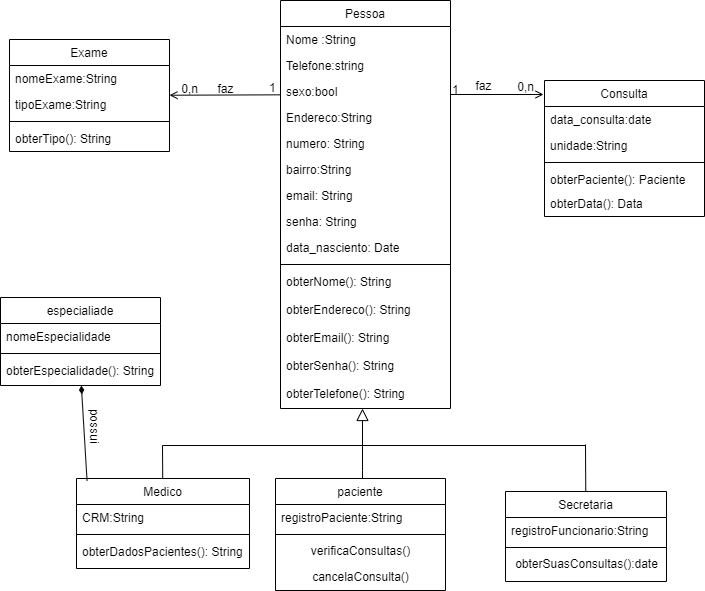

The diagram above was exported from draw.io. Its source (the exported page's mxGraphModel, read from the mxfile embedded in the PNG):
<mxGraphModel dx="971" dy="673" grid="0" gridSize="10" guides="1" tooltips="1" connect="1" arrows="1" fold="1" page="1" pageScale="1" pageWidth="827" pageHeight="1169" math="0" shadow="0">
  <root>
    <mxCell id="WIyWlLk6GJQsqaUBKTNV-0" />
    <mxCell id="WIyWlLk6GJQsqaUBKTNV-1" parent="WIyWlLk6GJQsqaUBKTNV-0" />
    <mxCell id="zkfFHV4jXpPFQw0GAbJ--0" value="Pessoa" style="swimlane;fontStyle=0;align=center;verticalAlign=top;childLayout=stackLayout;horizontal=1;startSize=26;horizontalStack=0;resizeParent=1;resizeLast=0;collapsible=1;marginBottom=0;rounded=0;shadow=0;strokeWidth=1;" parent="WIyWlLk6GJQsqaUBKTNV-1" vertex="1">
      <mxGeometry x="287" y="9" width="170" height="408" as="geometry">
        <mxRectangle x="230" y="140" width="160" height="26" as="alternateBounds" />
      </mxGeometry>
    </mxCell>
    <mxCell id="zkfFHV4jXpPFQw0GAbJ--1" value="Nome :String " style="text;align=left;verticalAlign=top;spacingLeft=4;spacingRight=4;overflow=hidden;rotatable=0;points=[[0,0.5],[1,0.5]];portConstraint=eastwest;" parent="zkfFHV4jXpPFQw0GAbJ--0" vertex="1">
      <mxGeometry y="26" width="170" height="26" as="geometry" />
    </mxCell>
    <mxCell id="zkfFHV4jXpPFQw0GAbJ--2" value="Telefone:string" style="text;align=left;verticalAlign=top;spacingLeft=4;spacingRight=4;overflow=hidden;rotatable=0;points=[[0,0.5],[1,0.5]];portConstraint=eastwest;rounded=0;shadow=0;html=0;" parent="zkfFHV4jXpPFQw0GAbJ--0" vertex="1">
      <mxGeometry y="52" width="170" height="26" as="geometry" />
    </mxCell>
    <mxCell id="4gbEBOc2m8eoRENVfFfx-8" value="sexo:bool" style="text;align=left;verticalAlign=top;spacingLeft=4;spacingRight=4;overflow=hidden;rotatable=0;points=[[0,0.5],[1,0.5]];portConstraint=eastwest;rounded=0;shadow=0;html=0;" vertex="1" parent="zkfFHV4jXpPFQw0GAbJ--0">
      <mxGeometry y="78" width="170" height="26" as="geometry" />
    </mxCell>
    <mxCell id="4gbEBOc2m8eoRENVfFfx-0" value="Endereco:String " style="text;align=left;verticalAlign=top;spacingLeft=4;spacingRight=4;overflow=hidden;rotatable=0;points=[[0,0.5],[1,0.5]];portConstraint=eastwest;rounded=0;shadow=0;html=0;" vertex="1" parent="zkfFHV4jXpPFQw0GAbJ--0">
      <mxGeometry y="104" width="170" height="26" as="geometry" />
    </mxCell>
    <mxCell id="4gbEBOc2m8eoRENVfFfx-1" value="numero: String" style="text;align=left;verticalAlign=top;spacingLeft=4;spacingRight=4;overflow=hidden;rotatable=0;points=[[0,0.5],[1,0.5]];portConstraint=eastwest;rounded=0;shadow=0;html=0;" vertex="1" parent="zkfFHV4jXpPFQw0GAbJ--0">
      <mxGeometry y="130" width="170" height="26" as="geometry" />
    </mxCell>
    <mxCell id="4gbEBOc2m8eoRENVfFfx-2" value="bairro:String " style="text;align=left;verticalAlign=top;spacingLeft=4;spacingRight=4;overflow=hidden;rotatable=0;points=[[0,0.5],[1,0.5]];portConstraint=eastwest;rounded=0;shadow=0;html=0;" vertex="1" parent="zkfFHV4jXpPFQw0GAbJ--0">
      <mxGeometry y="156" width="170" height="26" as="geometry" />
    </mxCell>
    <mxCell id="4gbEBOc2m8eoRENVfFfx-20" value="email: String" style="text;align=left;verticalAlign=top;spacingLeft=4;spacingRight=4;overflow=hidden;rotatable=0;points=[[0,0.5],[1,0.5]];portConstraint=eastwest;rounded=0;shadow=0;html=0;" vertex="1" parent="zkfFHV4jXpPFQw0GAbJ--0">
      <mxGeometry y="182" width="170" height="26" as="geometry" />
    </mxCell>
    <mxCell id="4gbEBOc2m8eoRENVfFfx-21" value="senha: String" style="text;align=left;verticalAlign=top;spacingLeft=4;spacingRight=4;overflow=hidden;rotatable=0;points=[[0,0.5],[1,0.5]];portConstraint=eastwest;rounded=0;shadow=0;html=0;" vertex="1" parent="zkfFHV4jXpPFQw0GAbJ--0">
      <mxGeometry y="208" width="170" height="26" as="geometry" />
    </mxCell>
    <mxCell id="4gbEBOc2m8eoRENVfFfx-9" value="data_nasciento: Date" style="text;align=left;verticalAlign=top;spacingLeft=4;spacingRight=4;overflow=hidden;rotatable=0;points=[[0,0.5],[1,0.5]];portConstraint=eastwest;rounded=0;shadow=0;html=0;" vertex="1" parent="zkfFHV4jXpPFQw0GAbJ--0">
      <mxGeometry y="234" width="170" height="26" as="geometry" />
    </mxCell>
    <mxCell id="zkfFHV4jXpPFQw0GAbJ--4" value="" style="line;html=1;strokeWidth=1;align=left;verticalAlign=middle;spacingTop=-1;spacingLeft=3;spacingRight=3;rotatable=0;labelPosition=right;points=[];portConstraint=eastwest;" parent="zkfFHV4jXpPFQw0GAbJ--0" vertex="1">
      <mxGeometry y="260" width="170" height="8" as="geometry" />
    </mxCell>
    <mxCell id="zkfFHV4jXpPFQw0GAbJ--5" value="obterNome(): String" style="text;align=left;verticalAlign=top;spacingLeft=4;spacingRight=4;overflow=hidden;rotatable=0;points=[[0,0.5],[1,0.5]];portConstraint=eastwest;" parent="zkfFHV4jXpPFQw0GAbJ--0" vertex="1">
      <mxGeometry y="268" width="170" height="28" as="geometry" />
    </mxCell>
    <mxCell id="4gbEBOc2m8eoRENVfFfx-23" value="obterEndereco(): String" style="text;align=left;verticalAlign=top;spacingLeft=4;spacingRight=4;overflow=hidden;rotatable=0;points=[[0,0.5],[1,0.5]];portConstraint=eastwest;" vertex="1" parent="zkfFHV4jXpPFQw0GAbJ--0">
      <mxGeometry y="296" width="170" height="28" as="geometry" />
    </mxCell>
    <mxCell id="4gbEBOc2m8eoRENVfFfx-64" value="obterEmail(): String" style="text;align=left;verticalAlign=top;spacingLeft=4;spacingRight=4;overflow=hidden;rotatable=0;points=[[0,0.5],[1,0.5]];portConstraint=eastwest;" vertex="1" parent="zkfFHV4jXpPFQw0GAbJ--0">
      <mxGeometry y="324" width="170" height="28" as="geometry" />
    </mxCell>
    <mxCell id="4gbEBOc2m8eoRENVfFfx-65" value="obterSenha(): String" style="text;align=left;verticalAlign=top;spacingLeft=4;spacingRight=4;overflow=hidden;rotatable=0;points=[[0,0.5],[1,0.5]];portConstraint=eastwest;" vertex="1" parent="zkfFHV4jXpPFQw0GAbJ--0">
      <mxGeometry y="352" width="170" height="28" as="geometry" />
    </mxCell>
    <mxCell id="4gbEBOc2m8eoRENVfFfx-67" value="obterTelefone(): String" style="text;align=left;verticalAlign=top;spacingLeft=4;spacingRight=4;overflow=hidden;rotatable=0;points=[[0,0.5],[1,0.5]];portConstraint=eastwest;" vertex="1" parent="zkfFHV4jXpPFQw0GAbJ--0">
      <mxGeometry y="380" width="170" height="28" as="geometry" />
    </mxCell>
    <mxCell id="zkfFHV4jXpPFQw0GAbJ--6" value="Medico" style="swimlane;fontStyle=0;align=center;verticalAlign=top;childLayout=stackLayout;horizontal=1;startSize=26;horizontalStack=0;resizeParent=1;resizeLast=0;collapsible=1;marginBottom=0;rounded=0;shadow=0;strokeWidth=1;" parent="WIyWlLk6GJQsqaUBKTNV-1" vertex="1">
      <mxGeometry x="83" y="487" width="173" height="90" as="geometry">
        <mxRectangle x="130" y="380" width="160" height="26" as="alternateBounds" />
      </mxGeometry>
    </mxCell>
    <mxCell id="zkfFHV4jXpPFQw0GAbJ--7" value="CRM:String" style="text;align=left;verticalAlign=top;spacingLeft=4;spacingRight=4;overflow=hidden;rotatable=0;points=[[0,0.5],[1,0.5]];portConstraint=eastwest;" parent="zkfFHV4jXpPFQw0GAbJ--6" vertex="1">
      <mxGeometry y="26" width="173" height="26" as="geometry" />
    </mxCell>
    <mxCell id="zkfFHV4jXpPFQw0GAbJ--9" value="" style="line;html=1;strokeWidth=1;align=left;verticalAlign=middle;spacingTop=-1;spacingLeft=3;spacingRight=3;rotatable=0;labelPosition=right;points=[];portConstraint=eastwest;" parent="zkfFHV4jXpPFQw0GAbJ--6" vertex="1">
      <mxGeometry y="52" width="173" height="8" as="geometry" />
    </mxCell>
    <mxCell id="4gbEBOc2m8eoRENVfFfx-27" value="obterDadosPacientes(): String" style="text;align=left;verticalAlign=top;spacingLeft=4;spacingRight=4;overflow=hidden;rotatable=0;points=[[0,0.5],[1,0.5]];portConstraint=eastwest;" vertex="1" parent="zkfFHV4jXpPFQw0GAbJ--6">
      <mxGeometry y="60" width="173" height="30" as="geometry" />
    </mxCell>
    <mxCell id="zkfFHV4jXpPFQw0GAbJ--13" value="paciente" style="swimlane;fontStyle=0;align=center;verticalAlign=top;childLayout=stackLayout;horizontal=1;startSize=26;horizontalStack=0;resizeParent=1;resizeLast=0;collapsible=1;marginBottom=0;rounded=0;shadow=0;strokeWidth=1;" parent="WIyWlLk6GJQsqaUBKTNV-1" vertex="1">
      <mxGeometry x="282" y="487" width="170" height="112" as="geometry">
        <mxRectangle x="340" y="380" width="170" height="26" as="alternateBounds" />
      </mxGeometry>
    </mxCell>
    <mxCell id="zkfFHV4jXpPFQw0GAbJ--14" value="registroPaciente:String" style="text;align=left;verticalAlign=top;spacingLeft=4;spacingRight=4;overflow=hidden;rotatable=0;points=[[0,0.5],[1,0.5]];portConstraint=eastwest;" parent="zkfFHV4jXpPFQw0GAbJ--13" vertex="1">
      <mxGeometry y="26" width="170" height="26" as="geometry" />
    </mxCell>
    <mxCell id="zkfFHV4jXpPFQw0GAbJ--15" value="" style="line;html=1;strokeWidth=1;align=left;verticalAlign=middle;spacingTop=-1;spacingLeft=3;spacingRight=3;rotatable=0;labelPosition=right;points=[];portConstraint=eastwest;" parent="zkfFHV4jXpPFQw0GAbJ--13" vertex="1">
      <mxGeometry y="52" width="170" height="8" as="geometry" />
    </mxCell>
    <mxCell id="CD8H-2FUnREu9-BvG0FK-4" value="verificaConsultas()" style="text;html=1;align=center;verticalAlign=middle;resizable=0;points=[];autosize=1;strokeColor=none;fillColor=none;" parent="zkfFHV4jXpPFQw0GAbJ--13" vertex="1">
      <mxGeometry y="60" width="170" height="26" as="geometry" />
    </mxCell>
    <mxCell id="4gbEBOc2m8eoRENVfFfx-69" value="cancelaConsulta()" style="text;html=1;align=center;verticalAlign=middle;resizable=0;points=[];autosize=1;strokeColor=none;fillColor=none;" vertex="1" parent="zkfFHV4jXpPFQw0GAbJ--13">
      <mxGeometry y="86" width="170" height="26" as="geometry" />
    </mxCell>
    <mxCell id="zkfFHV4jXpPFQw0GAbJ--16" value="" style="endArrow=block;endSize=10;endFill=0;shadow=0;strokeWidth=1;rounded=0;edgeStyle=orthogonalEdgeStyle;elbow=vertical;" parent="WIyWlLk6GJQsqaUBKTNV-1" source="zkfFHV4jXpPFQw0GAbJ--13" target="zkfFHV4jXpPFQw0GAbJ--0" edge="1">
      <mxGeometry width="160" relative="1" as="geometry">
        <mxPoint x="210" y="373" as="sourcePoint" />
        <mxPoint x="310" y="271" as="targetPoint" />
        <Array as="points">
          <mxPoint x="369" y="479" />
          <mxPoint x="369" y="479" />
        </Array>
      </mxGeometry>
    </mxCell>
    <mxCell id="zkfFHV4jXpPFQw0GAbJ--26" value="" style="endArrow=open;shadow=0;strokeWidth=1;rounded=0;endFill=1;edgeStyle=elbowEdgeStyle;elbow=vertical;entryX=-0.006;entryY=0.1;entryDx=0;entryDy=0;entryPerimeter=0;" parent="WIyWlLk6GJQsqaUBKTNV-1" source="zkfFHV4jXpPFQw0GAbJ--0" target="4gbEBOc2m8eoRENVfFfx-15" edge="1">
      <mxGeometry x="0.5" y="41" relative="1" as="geometry">
        <mxPoint x="380" y="192" as="sourcePoint" />
        <mxPoint x="610" y="165" as="targetPoint" />
        <mxPoint x="-40" y="32" as="offset" />
      </mxGeometry>
    </mxCell>
    <mxCell id="zkfFHV4jXpPFQw0GAbJ--27" value="1" style="resizable=0;align=left;verticalAlign=bottom;labelBackgroundColor=none;fontSize=12;" parent="zkfFHV4jXpPFQw0GAbJ--26" connectable="0" vertex="1">
      <mxGeometry x="-1" relative="1" as="geometry">
        <mxPoint y="4" as="offset" />
      </mxGeometry>
    </mxCell>
    <mxCell id="zkfFHV4jXpPFQw0GAbJ--28" value="0,n" style="resizable=0;align=right;verticalAlign=bottom;labelBackgroundColor=none;fontSize=12;" parent="zkfFHV4jXpPFQw0GAbJ--26" connectable="0" vertex="1">
      <mxGeometry x="1" relative="1" as="geometry">
        <mxPoint x="-344" y="3" as="offset" />
      </mxGeometry>
    </mxCell>
    <mxCell id="zkfFHV4jXpPFQw0GAbJ--29" value="faz" style="text;html=1;resizable=0;points=[];;align=center;verticalAlign=middle;labelBackgroundColor=none;rounded=0;shadow=0;strokeWidth=1;fontSize=12;" parent="zkfFHV4jXpPFQw0GAbJ--26" vertex="1" connectable="0">
      <mxGeometry x="0.5" y="49" relative="1" as="geometry">
        <mxPoint x="-38" y="40" as="offset" />
      </mxGeometry>
    </mxCell>
    <mxCell id="CD8H-2FUnREu9-BvG0FK-5" value="Secretaria" style="swimlane;fontStyle=0;align=center;verticalAlign=top;childLayout=stackLayout;horizontal=1;startSize=26;horizontalStack=0;resizeParent=1;resizeLast=0;collapsible=1;marginBottom=0;rounded=0;shadow=0;strokeWidth=1;" parent="WIyWlLk6GJQsqaUBKTNV-1" vertex="1">
      <mxGeometry x="512" y="500" width="161" height="90" as="geometry">
        <mxRectangle x="340" y="380" width="170" height="26" as="alternateBounds" />
      </mxGeometry>
    </mxCell>
    <mxCell id="CD8H-2FUnREu9-BvG0FK-6" value="registroFuncionario:String" style="text;align=left;verticalAlign=top;spacingLeft=4;spacingRight=4;overflow=hidden;rotatable=0;points=[[0,0.5],[1,0.5]];portConstraint=eastwest;" parent="CD8H-2FUnREu9-BvG0FK-5" vertex="1">
      <mxGeometry y="26" width="161" height="26" as="geometry" />
    </mxCell>
    <mxCell id="CD8H-2FUnREu9-BvG0FK-7" value="" style="line;html=1;strokeWidth=1;align=left;verticalAlign=middle;spacingTop=-1;spacingLeft=3;spacingRight=3;rotatable=0;labelPosition=right;points=[];portConstraint=eastwest;" parent="CD8H-2FUnREu9-BvG0FK-5" vertex="1">
      <mxGeometry y="52" width="161" height="8" as="geometry" />
    </mxCell>
    <mxCell id="4gbEBOc2m8eoRENVfFfx-68" value="obterSuasConsultas():date" style="text;html=1;align=center;verticalAlign=middle;resizable=0;points=[];autosize=1;strokeColor=none;fillColor=none;" vertex="1" parent="CD8H-2FUnREu9-BvG0FK-5">
      <mxGeometry y="60" width="161" height="26" as="geometry" />
    </mxCell>
    <mxCell id="4gbEBOc2m8eoRENVfFfx-15" value="Consulta" style="swimlane;fontStyle=0;align=center;verticalAlign=top;childLayout=stackLayout;horizontal=1;startSize=26;horizontalStack=0;resizeParent=1;resizeLast=0;collapsible=1;marginBottom=0;rounded=0;shadow=0;strokeWidth=1;" vertex="1" parent="WIyWlLk6GJQsqaUBKTNV-1">
      <mxGeometry x="551" y="89" width="160" height="136" as="geometry">
        <mxRectangle x="130" y="380" width="160" height="26" as="alternateBounds" />
      </mxGeometry>
    </mxCell>
    <mxCell id="4gbEBOc2m8eoRENVfFfx-16" value="data_consulta:date" style="text;align=left;verticalAlign=top;spacingLeft=4;spacingRight=4;overflow=hidden;rotatable=0;points=[[0,0.5],[1,0.5]];portConstraint=eastwest;" vertex="1" parent="4gbEBOc2m8eoRENVfFfx-15">
      <mxGeometry y="26" width="160" height="26" as="geometry" />
    </mxCell>
    <mxCell id="4gbEBOc2m8eoRENVfFfx-63" value="unidade:String" style="text;align=left;verticalAlign=top;spacingLeft=4;spacingRight=4;overflow=hidden;rotatable=0;points=[[0,0.5],[1,0.5]];portConstraint=eastwest;" vertex="1" parent="4gbEBOc2m8eoRENVfFfx-15">
      <mxGeometry y="52" width="160" height="26" as="geometry" />
    </mxCell>
    <mxCell id="4gbEBOc2m8eoRENVfFfx-18" value="" style="line;html=1;strokeWidth=1;align=left;verticalAlign=middle;spacingTop=-1;spacingLeft=3;spacingRight=3;rotatable=0;labelPosition=right;points=[];portConstraint=eastwest;" vertex="1" parent="4gbEBOc2m8eoRENVfFfx-15">
      <mxGeometry y="78" width="160" height="8" as="geometry" />
    </mxCell>
    <mxCell id="4gbEBOc2m8eoRENVfFfx-19" value="obterPaciente(): Paciente" style="text;align=left;verticalAlign=top;spacingLeft=4;spacingRight=4;overflow=hidden;rotatable=0;points=[[0,0.5],[1,0.5]];portConstraint=eastwest;fontStyle=0" vertex="1" parent="4gbEBOc2m8eoRENVfFfx-15">
      <mxGeometry y="86" width="160" height="24" as="geometry" />
    </mxCell>
    <mxCell id="4gbEBOc2m8eoRENVfFfx-25" value="obterData(): Data" style="text;align=left;verticalAlign=top;spacingLeft=4;spacingRight=4;overflow=hidden;rotatable=0;points=[[0,0.5],[1,0.5]];portConstraint=eastwest;fontStyle=0" vertex="1" parent="4gbEBOc2m8eoRENVfFfx-15">
      <mxGeometry y="110" width="160" height="26" as="geometry" />
    </mxCell>
    <mxCell id="4gbEBOc2m8eoRENVfFfx-28" value="" style="endArrow=none;html=1;rounded=0;" edge="1" parent="WIyWlLk6GJQsqaUBKTNV-1" target="CD8H-2FUnREu9-BvG0FK-5">
      <mxGeometry width="50" height="50" relative="1" as="geometry">
        <mxPoint x="592" y="453" as="sourcePoint" />
        <mxPoint x="589.71" y="480" as="targetPoint" />
      </mxGeometry>
    </mxCell>
    <mxCell id="4gbEBOc2m8eoRENVfFfx-30" value="" style="endArrow=none;html=1;rounded=0;" edge="1" parent="WIyWlLk6GJQsqaUBKTNV-1">
      <mxGeometry width="50" height="50" relative="1" as="geometry">
        <mxPoint x="169" y="454" as="sourcePoint" />
        <mxPoint x="592" y="454" as="targetPoint" />
      </mxGeometry>
    </mxCell>
    <mxCell id="4gbEBOc2m8eoRENVfFfx-58" value="faz" style="text;html=1;resizable=0;points=[];;align=center;verticalAlign=middle;labelBackgroundColor=none;rounded=0;shadow=0;strokeWidth=1;fontSize=12;" vertex="1" connectable="0" parent="WIyWlLk6GJQsqaUBKTNV-1">
      <mxGeometry x="463" y="79" as="geometry">
        <mxPoint x="-232" y="18" as="offset" />
      </mxGeometry>
    </mxCell>
    <mxCell id="4gbEBOc2m8eoRENVfFfx-59" value="1" style="resizable=0;align=left;verticalAlign=bottom;labelBackgroundColor=none;fontSize=12;" connectable="0" vertex="1" parent="WIyWlLk6GJQsqaUBKTNV-1">
      <mxGeometry x="466" y="121" as="geometry">
        <mxPoint x="-192" y="-16" as="offset" />
      </mxGeometry>
    </mxCell>
    <mxCell id="4gbEBOc2m8eoRENVfFfx-60" value="0,n" style="resizable=0;align=right;verticalAlign=bottom;labelBackgroundColor=none;fontSize=12;" connectable="0" vertex="1" parent="WIyWlLk6GJQsqaUBKTNV-1">
      <mxGeometry x="542" y="103.99999999999997" as="geometry" />
    </mxCell>
    <mxCell id="4gbEBOc2m8eoRENVfFfx-66" value="" style="endArrow=none;html=1;rounded=0;" edge="1" parent="WIyWlLk6GJQsqaUBKTNV-1" source="zkfFHV4jXpPFQw0GAbJ--6">
      <mxGeometry width="50" height="50" relative="1" as="geometry">
        <mxPoint x="322" y="391" as="sourcePoint" />
        <mxPoint x="169" y="454" as="targetPoint" />
      </mxGeometry>
    </mxCell>
    <mxCell id="4gbEBOc2m8eoRENVfFfx-70" value="especialiade" style="swimlane;fontStyle=0;align=center;verticalAlign=top;childLayout=stackLayout;horizontal=1;startSize=26;horizontalStack=0;resizeParent=1;resizeLast=0;collapsible=1;marginBottom=0;rounded=0;shadow=0;strokeWidth=1;" vertex="1" parent="WIyWlLk6GJQsqaUBKTNV-1">
      <mxGeometry x="7" y="306" width="160" height="88" as="geometry">
        <mxRectangle x="130" y="380" width="160" height="26" as="alternateBounds" />
      </mxGeometry>
    </mxCell>
    <mxCell id="4gbEBOc2m8eoRENVfFfx-71" value="nomeEspecialidade" style="text;align=left;verticalAlign=top;spacingLeft=4;spacingRight=4;overflow=hidden;rotatable=0;points=[[0,0.5],[1,0.5]];portConstraint=eastwest;" vertex="1" parent="4gbEBOc2m8eoRENVfFfx-70">
      <mxGeometry y="26" width="160" height="26" as="geometry" />
    </mxCell>
    <mxCell id="4gbEBOc2m8eoRENVfFfx-72" value="" style="line;html=1;strokeWidth=1;align=left;verticalAlign=middle;spacingTop=-1;spacingLeft=3;spacingRight=3;rotatable=0;labelPosition=right;points=[];portConstraint=eastwest;" vertex="1" parent="4gbEBOc2m8eoRENVfFfx-70">
      <mxGeometry y="52" width="160" height="8" as="geometry" />
    </mxCell>
    <mxCell id="4gbEBOc2m8eoRENVfFfx-73" value="obterEspecialidade(): String" style="text;align=left;verticalAlign=top;spacingLeft=4;spacingRight=4;overflow=hidden;rotatable=0;points=[[0,0.5],[1,0.5]];portConstraint=eastwest;" vertex="1" parent="4gbEBOc2m8eoRENVfFfx-70">
      <mxGeometry y="60" width="160" height="28" as="geometry" />
    </mxCell>
    <mxCell id="4gbEBOc2m8eoRENVfFfx-75" value="possui" style="text;html=1;align=center;verticalAlign=middle;resizable=0;points=[];autosize=1;strokeColor=none;fillColor=none;rotation=90;" vertex="1" parent="WIyWlLk6GJQsqaUBKTNV-1">
      <mxGeometry x="74" y="421" width="53" height="26" as="geometry" />
    </mxCell>
    <mxCell id="4gbEBOc2m8eoRENVfFfx-77" value="" style="endArrow=diamondThin;html=1;rounded=0;exitX=0.061;exitY=0.025;exitDx=0;exitDy=0;exitPerimeter=0;endFill=1;" edge="1" parent="WIyWlLk6GJQsqaUBKTNV-1" source="zkfFHV4jXpPFQw0GAbJ--6" target="4gbEBOc2m8eoRENVfFfx-73">
      <mxGeometry width="50" height="50" relative="1" as="geometry">
        <mxPoint x="132" y="668" as="sourcePoint" />
        <mxPoint x="182" y="618" as="targetPoint" />
      </mxGeometry>
    </mxCell>
    <mxCell id="4gbEBOc2m8eoRENVfFfx-78" value="" style="endArrow=open;html=1;rounded=0;endFill=0;exitX=0;exitY=0.628;exitDx=0;exitDy=0;exitPerimeter=0;" edge="1" parent="WIyWlLk6GJQsqaUBKTNV-1" source="4gbEBOc2m8eoRENVfFfx-8" target="4gbEBOc2m8eoRENVfFfx-32">
      <mxGeometry width="50" height="50" relative="1" as="geometry">
        <mxPoint x="287" y="103" as="sourcePoint" />
        <mxPoint x="169" y="103" as="targetPoint" />
      </mxGeometry>
    </mxCell>
    <mxCell id="4gbEBOc2m8eoRENVfFfx-32" value="Exame" style="swimlane;fontStyle=0;align=center;verticalAlign=top;childLayout=stackLayout;horizontal=1;startSize=26;horizontalStack=0;resizeParent=1;resizeLast=0;collapsible=1;marginBottom=0;rounded=0;shadow=0;strokeWidth=1;" vertex="1" parent="WIyWlLk6GJQsqaUBKTNV-1">
      <mxGeometry x="16" y="48" width="160" height="112" as="geometry">
        <mxRectangle x="130" y="380" width="160" height="26" as="alternateBounds" />
      </mxGeometry>
    </mxCell>
    <mxCell id="4gbEBOc2m8eoRENVfFfx-34" value="nomeExame:String" style="text;align=left;verticalAlign=top;spacingLeft=4;spacingRight=4;overflow=hidden;rotatable=0;points=[[0,0.5],[1,0.5]];portConstraint=eastwest;rounded=0;shadow=0;html=0;" vertex="1" parent="4gbEBOc2m8eoRENVfFfx-32">
      <mxGeometry y="26" width="160" height="26" as="geometry" />
    </mxCell>
    <mxCell id="4gbEBOc2m8eoRENVfFfx-33" value="tipoExame:String" style="text;align=left;verticalAlign=top;spacingLeft=4;spacingRight=4;overflow=hidden;rotatable=0;points=[[0,0.5],[1,0.5]];portConstraint=eastwest;" vertex="1" parent="4gbEBOc2m8eoRENVfFfx-32">
      <mxGeometry y="52" width="160" height="26" as="geometry" />
    </mxCell>
    <mxCell id="4gbEBOc2m8eoRENVfFfx-35" value="" style="line;html=1;strokeWidth=1;align=left;verticalAlign=middle;spacingTop=-1;spacingLeft=3;spacingRight=3;rotatable=0;labelPosition=right;points=[];portConstraint=eastwest;" vertex="1" parent="4gbEBOc2m8eoRENVfFfx-32">
      <mxGeometry y="78" width="160" height="8" as="geometry" />
    </mxCell>
    <mxCell id="4gbEBOc2m8eoRENVfFfx-36" value="obterTipo(): String" style="text;align=left;verticalAlign=top;spacingLeft=4;spacingRight=4;overflow=hidden;rotatable=0;points=[[0,0.5],[1,0.5]];portConstraint=eastwest;fontStyle=0" vertex="1" parent="4gbEBOc2m8eoRENVfFfx-32">
      <mxGeometry y="86" width="160" height="26" as="geometry" />
    </mxCell>
  </root>
</mxGraphModel>